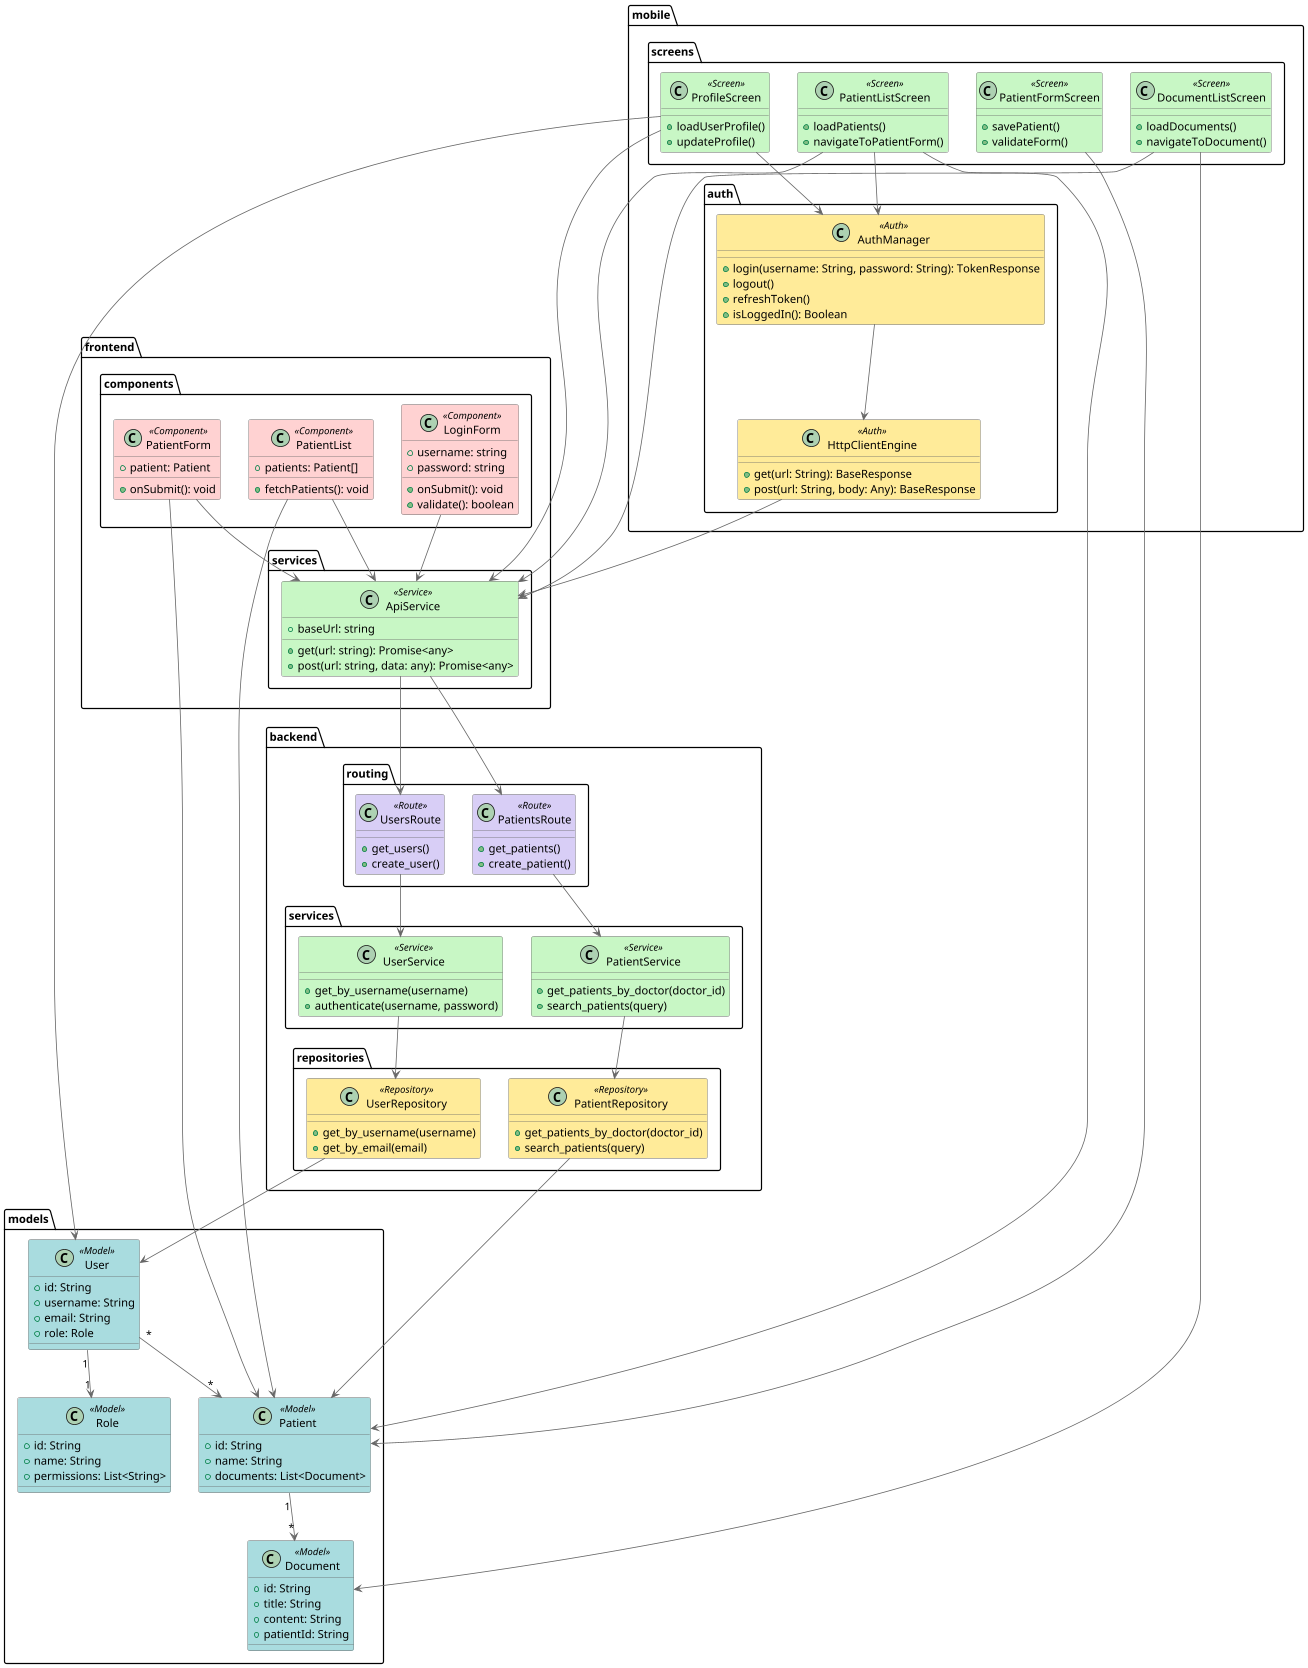

The diagram above was rendered by PlantUML. Its source (embedded in the PNG):
@startuml "Unified System Architecture"

' Color scheme for the diagram
!define MODEL_COLOR #A9DCDF
!define SCREEN_COLOR #C8F7C5
!define AUTH_COLOR #FFEB99
!define COMPONENT_COLOR #FFD2D2
!define UTILS_COLOR #D8CEF6
!define SERVICE_COLOR #C8F7C5
!define REPOSITORY_COLOR #FFEB99
!define ROUTE_COLOR #D8CEF6

' Stereotypes for visual separation
skinparam class {
    BackgroundColor<<Model>> MODEL_COLOR
    BackgroundColor<<Screen>> SCREEN_COLOR
    BackgroundColor<<Auth>> AUTH_COLOR
    BackgroundColor<<Component>> COMPONENT_COLOR
    BackgroundColor<<Utils>> UTILS_COLOR
    BackgroundColor<<Service>> SERVICE_COLOR
    BackgroundColor<<Repository>> REPOSITORY_COLOR
    BackgroundColor<<Route>> ROUTE_COLOR
    ArrowColor #666666
    BorderColor #666666
}

' Shared Models (used across mobile, frontend, and backend)
package "models" {
    class User <<Model>> {
        + id: String
        + username: String
        + email: String
        + role: Role
    }

    class Patient <<Model>> {
        + id: String
        + name: String
        + documents: List<Document>
    }

    class Document <<Model>> {
        + id: String
        + title: String
        + content: String
        + patientId: String
    }

    class Role <<Model>> {
        + id: String
        + name: String
        + permissions: List<String>
    }
}

' Mobile Application
package "mobile" {
    package "screens" {
        class PatientListScreen <<Screen>> {
            + loadPatients()
            + navigateToPatientForm()
        }

        class PatientFormScreen <<Screen>> {
            + savePatient()
            + validateForm()
        }

        class DocumentListScreen <<Screen>> {
            + loadDocuments()
            + navigateToDocument()
        }

        class ProfileScreen <<Screen>> {
            + loadUserProfile()
            + updateProfile()
        }
    }

    package "auth" {
        class AuthManager <<Auth>> {
            + login(username: String, password: String): TokenResponse
            + logout()
            + refreshToken()
            + isLoggedIn(): Boolean
        }

        class HttpClientEngine <<Auth>> {
            + get(url: String): BaseResponse
            + post(url: String, body: Any): BaseResponse
        }
    }
}

' Frontend
package "frontend" {
    package "components" {
        class LoginForm <<Component>> {
            + username: string
            + password: string
            + onSubmit(): void
            + validate(): boolean
        }

        class PatientList <<Component>> {
            + patients: Patient[]
            + fetchPatients(): void
        }

        class PatientForm <<Component>> {
            + patient: Patient
            + onSubmit(): void
        }
    }

    package "services" {
        class ApiService <<Service>> {
            + baseUrl: string
            + get(url: string): Promise<any>
            + post(url: string, data: any): Promise<any>
        }
    }
}

' Backend
package "backend" {
    package "services" {
        class UserService <<Service>> {
            + get_by_username(username)
            + authenticate(username, password)
        }

        class PatientService <<Service>> {
            + get_patients_by_doctor(doctor_id)
            + search_patients(query)
        }
    }

    package "repositories" {
        class UserRepository <<Repository>> {
            + get_by_username(username)
            + get_by_email(email)
        }

        class PatientRepository <<Repository>> {
            + get_patients_by_doctor(doctor_id)
            + search_patients(query)
        }
    }

    package "routing" {
        class UsersRoute <<Route>> {
            + get_users()
            + create_user()
        }

        class PatientsRoute <<Route>> {
            + get_patients()
            + create_patient()
        }
    }
}

' Relationships between classes
' Models
User "1" --> "1" Role
Patient "1" --> "*" Document
User "*" --> "*" Patient

' Mobile
PatientListScreen --> Patient
PatientFormScreen --> Patient
DocumentListScreen --> Document
ProfileScreen --> User
AuthManager --> HttpClientEngine
PatientListScreen --> AuthManager
ProfileScreen --> AuthManager

' Frontend
LoginForm --> ApiService
PatientList --> ApiService
PatientForm --> ApiService
PatientList --> Patient
PatientForm --> Patient

' Backend
UserService --> UserRepository
PatientService --> PatientRepository
UsersRoute --> UserService
PatientsRoute --> PatientService
UserRepository --> User
PatientRepository --> Patient

' Cross-layer interactions
HttpClientEngine --> ApiService
ApiService --> UsersRoute
ApiService --> PatientsRoute
PatientListScreen --> ApiService
DocumentListScreen --> ApiService
ProfileScreen --> ApiService

@enduml